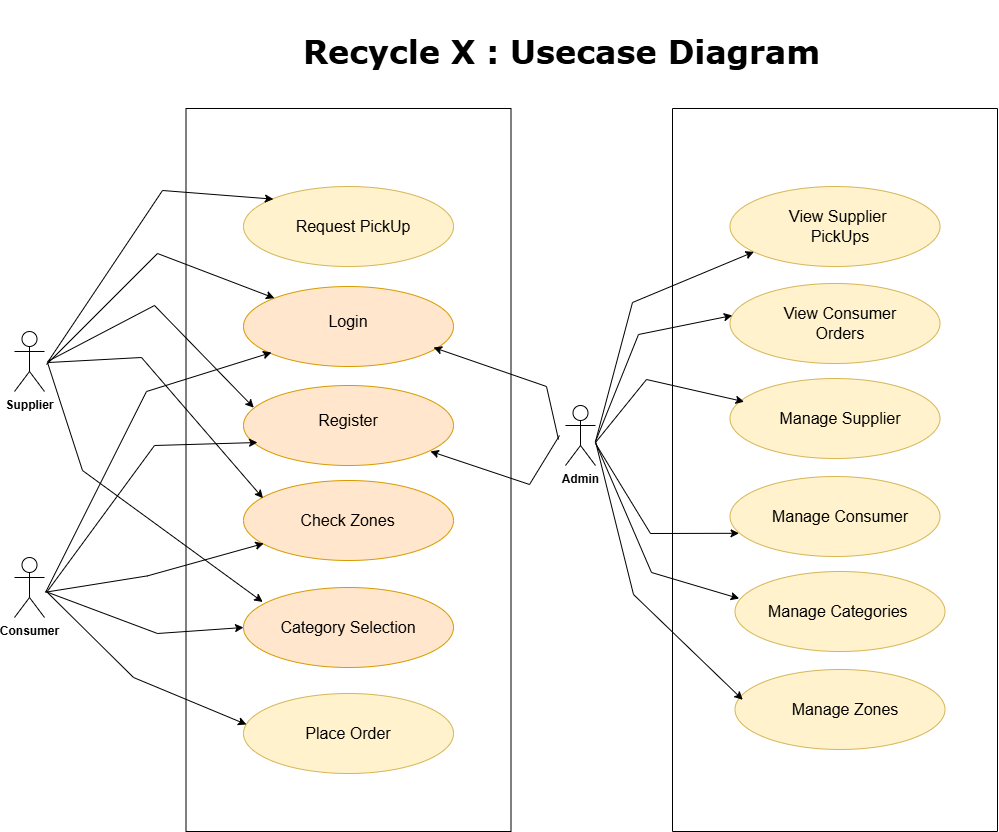

The diagram above was exported from draw.io. Its source (the exported page's mxGraphModel, read from the mxfile embedded in the PNG):
<mxGraphModel dx="2333" dy="1238" grid="0" gridSize="10" guides="1" tooltips="1" connect="1" arrows="1" fold="1" page="1" pageScale="1" pageWidth="850" pageHeight="1100" math="0" shadow="0">
  <root>
    <mxCell id="0" />
    <mxCell id="1" parent="0" />
    <mxCell id="KGK0c7wsniOnSR7t12C9-1" value="&lt;b&gt;Supplier&lt;/b&gt;" style="shape=umlActor;verticalLabelPosition=bottom;verticalAlign=top;html=1;" parent="1" vertex="1">
      <mxGeometry x="331" y="451" width="30" height="60" as="geometry" />
    </mxCell>
    <mxCell id="KGK0c7wsniOnSR7t12C9-2" value="&lt;b&gt;Consumer&lt;/b&gt;" style="shape=umlActor;verticalLabelPosition=bottom;verticalAlign=top;html=1;" parent="1" vertex="1">
      <mxGeometry x="331" y="677" width="30" height="60" as="geometry" />
    </mxCell>
    <mxCell id="KGK0c7wsniOnSR7t12C9-3" value="&lt;b&gt;Admin&lt;/b&gt;" style="shape=umlActor;verticalLabelPosition=bottom;verticalAlign=top;html=1;" parent="1" vertex="1">
      <mxGeometry x="882" y="525" width="30" height="60" as="geometry" />
    </mxCell>
    <mxCell id="KGK0c7wsniOnSR7t12C9-8" value="" style="ellipse;whiteSpace=wrap;html=1;fillColor=#ffe6cc;strokeColor=#d79b00;" parent="1" vertex="1">
      <mxGeometry x="560" y="406" width="210" height="80" as="geometry" />
    </mxCell>
    <mxCell id="KGK0c7wsniOnSR7t12C9-10" value="" style="ellipse;whiteSpace=wrap;html=1;fillColor=#ffe6cc;strokeColor=#d79b00;" parent="1" vertex="1">
      <mxGeometry x="560" y="505" width="210" height="80" as="geometry" />
    </mxCell>
    <mxCell id="KGK0c7wsniOnSR7t12C9-11" value="" style="ellipse;whiteSpace=wrap;html=1;fillColor=#fff2cc;strokeColor=#d6b656;" parent="1" vertex="1">
      <mxGeometry x="560" y="306" width="210" height="80" as="geometry" />
    </mxCell>
    <mxCell id="KGK0c7wsniOnSR7t12C9-12" value="&lt;span style=&quot;color: rgba(0, 0, 0, 0); font-family: monospace; font-size: 0px; text-align: start; text-wrap-mode: nowrap;&quot;&gt;%3CmxGraphModel%3E%3Croot%3E%3CmxCell%20id%3D%220%22%2F%3E%3CmxCell%20id%3D%221%22%20parent%3D%220%22%2F%3E%3CmxCell%20id%3D%222%22%20value%3D%22%26lt%3Bspan%20style%3D%26quot%3Bfont-size%3A%2016px%3B%26quot%3B%26gt%3BSupplier%20Place%20Order%26lt%3B%2Fspan%26gt%3B%22%20style%3D%22text%3Bhtml%3D1%3Balign%3Dcenter%3BverticalAlign%3Dmiddle%3BwhiteSpace%3Dwrap%3Brounded%3D0%3B%22%20vertex%3D%221%22%20parent%3D%221%22%3E%3CmxGeometry%20x%3D%22370%22%20y%3D%22395%22%20width%3D%22150%22%20height%3D%2230%22%20as%3D%22geometry%22%2F%3E%3C%2FmxCell%3E%3C%2Froot%3E%3C%2FmxGraphModel%3E&lt;/span&gt;" style="ellipse;whiteSpace=wrap;html=1;fillColor=#fff2cc;strokeColor=#d6b656;" parent="1" vertex="1">
      <mxGeometry x="560" y="813" width="210" height="80" as="geometry" />
    </mxCell>
    <mxCell id="KGK0c7wsniOnSR7t12C9-13" value="&lt;font style=&quot;font-size: 16px;&quot;&gt;Login&lt;/font&gt;" style="text;html=1;align=center;verticalAlign=middle;whiteSpace=wrap;rounded=0;" parent="1" vertex="1">
      <mxGeometry x="635" y="426" width="60" height="30" as="geometry" />
    </mxCell>
    <mxCell id="KGK0c7wsniOnSR7t12C9-14" value="&lt;span style=&quot;font-size: 16px;&quot;&gt;Register&lt;/span&gt;" style="text;html=1;align=center;verticalAlign=middle;whiteSpace=wrap;rounded=0;" parent="1" vertex="1">
      <mxGeometry x="635" y="525" width="60" height="30" as="geometry" />
    </mxCell>
    <mxCell id="KGK0c7wsniOnSR7t12C9-15" value="&lt;span style=&quot;font-size: 16px;&quot;&gt;Request&amp;nbsp;&lt;/span&gt;&lt;span style=&quot;font-size: 16px; background-color: initial;&quot;&gt;PickUp&lt;/span&gt;" style="text;html=1;align=center;verticalAlign=middle;whiteSpace=wrap;rounded=0;" parent="1" vertex="1">
      <mxGeometry x="595" y="331" width="150" height="30" as="geometry" />
    </mxCell>
    <mxCell id="KGK0c7wsniOnSR7t12C9-17" value="&lt;span style=&quot;font-size: 16px;&quot;&gt;Place Order&lt;/span&gt;" style="text;html=1;align=center;verticalAlign=middle;whiteSpace=wrap;rounded=0;" parent="1" vertex="1">
      <mxGeometry x="590" y="838" width="150" height="30" as="geometry" />
    </mxCell>
    <mxCell id="KGK0c7wsniOnSR7t12C9-22" value="" style="swimlane;startSize=0;fillColor=default;" parent="1" vertex="1">
      <mxGeometry x="502.5" y="228" width="325" height="723" as="geometry" />
    </mxCell>
    <mxCell id="PgYD1vuUxSzfgYreCHu--11" value="" style="ellipse;whiteSpace=wrap;html=1;fillColor=#ffe6cc;strokeColor=#d79b00;" vertex="1" parent="KGK0c7wsniOnSR7t12C9-22">
      <mxGeometry x="57.5" y="372" width="210" height="80" as="geometry" />
    </mxCell>
    <mxCell id="PgYD1vuUxSzfgYreCHu--12" value="&lt;span style=&quot;font-size: 16px;&quot;&gt;Check Zones&lt;/span&gt;" style="text;html=1;align=center;verticalAlign=middle;whiteSpace=wrap;rounded=0;" vertex="1" parent="KGK0c7wsniOnSR7t12C9-22">
      <mxGeometry x="112" y="397" width="101" height="30" as="geometry" />
    </mxCell>
    <mxCell id="PgYD1vuUxSzfgYreCHu--4" value="" style="endArrow=classic;html=1;rounded=0;entryX=0.047;entryY=0.283;entryDx=0;entryDy=0;entryPerimeter=0;" edge="1" parent="KGK0c7wsniOnSR7t12C9-22">
      <mxGeometry width="50" height="50" relative="1" as="geometry">
        <mxPoint x="-138.5" y="254" as="sourcePoint" />
        <mxPoint x="87.37000000000012" y="90.6400000000001" as="targetPoint" />
        <Array as="points">
          <mxPoint x="-23.5" y="82" />
        </Array>
      </mxGeometry>
    </mxCell>
    <mxCell id="PgYD1vuUxSzfgYreCHu--13" value="&lt;span style=&quot;color: rgba(0, 0, 0, 0); font-family: monospace; font-size: 0px; text-align: start; text-wrap-mode: nowrap;&quot;&gt;%3CmxGraphModel%3E%3Croot%3E%3CmxCell%20id%3D%220%22%2F%3E%3CmxCell%20id%3D%221%22%20parent%3D%220%22%2F%3E%3CmxCell%20id%3D%222%22%20value%3D%22%26lt%3Bspan%20style%3D%26quot%3Bfont-size%3A%2016px%3B%26quot%3B%26gt%3BSupplier%20Place%20Order%26lt%3B%2Fspan%26gt%3B%22%20style%3D%22text%3Bhtml%3D1%3Balign%3Dcenter%3BverticalAlign%3Dmiddle%3BwhiteSpace%3Dwrap%3Brounded%3D0%3B%22%20vertex%3D%221%22%20parent%3D%221%22%3E%3CmxGeometry%20x%3D%22370%22%20y%3D%22395%22%20width%3D%22150%22%20height%3D%2230%22%20as%3D%22geometry%22%2F%3E%3C%2FmxCell%3E%3C%2Froot%3E%3C%2FmxGraphModel%3E&lt;/span&gt;" style="ellipse;whiteSpace=wrap;html=1;fillColor=#ffe6cc;strokeColor=#d79b00;" vertex="1" parent="KGK0c7wsniOnSR7t12C9-22">
      <mxGeometry x="57.5" y="479" width="210" height="80" as="geometry" />
    </mxCell>
    <mxCell id="PgYD1vuUxSzfgYreCHu--14" value="&lt;span style=&quot;font-size: 16px;&quot;&gt;Category Selection&lt;/span&gt;" style="text;html=1;align=center;verticalAlign=middle;whiteSpace=wrap;rounded=0;" vertex="1" parent="KGK0c7wsniOnSR7t12C9-22">
      <mxGeometry x="87.5" y="504" width="150" height="30" as="geometry" />
    </mxCell>
    <mxCell id="PgYD1vuUxSzfgYreCHu--19" value="" style="endArrow=classic;html=1;rounded=0;" edge="1" parent="KGK0c7wsniOnSR7t12C9-22">
      <mxGeometry width="50" height="50" relative="1" as="geometry">
        <mxPoint x="-140.5" y="484" as="sourcePoint" />
        <mxPoint x="85.5" y="244" as="targetPoint" />
        <Array as="points">
          <mxPoint x="-39.5" y="283" />
        </Array>
      </mxGeometry>
    </mxCell>
    <mxCell id="PgYD1vuUxSzfgYreCHu--20" value="" style="endArrow=classic;html=1;rounded=0;" edge="1" parent="KGK0c7wsniOnSR7t12C9-22">
      <mxGeometry width="50" height="50" relative="1" as="geometry">
        <mxPoint x="-139.5" y="484" as="sourcePoint" />
        <mxPoint x="71.5" y="334" as="targetPoint" />
        <Array as="points">
          <mxPoint x="-31.5" y="337" />
        </Array>
      </mxGeometry>
    </mxCell>
    <mxCell id="PgYD1vuUxSzfgYreCHu--26" value="" style="endArrow=classic;html=1;rounded=0;entryX=0.936;entryY=0.276;entryDx=0;entryDy=0;entryPerimeter=0;" edge="1" parent="KGK0c7wsniOnSR7t12C9-22">
      <mxGeometry width="50" height="50" relative="1" as="geometry">
        <mxPoint x="372.5" y="331" as="sourcePoint" />
        <mxPoint x="247.5" y="238.99999999999994" as="targetPoint" />
        <Array as="points">
          <mxPoint x="360.5" y="278" />
        </Array>
      </mxGeometry>
    </mxCell>
    <mxCell id="KGK0c7wsniOnSR7t12C9-25" value="" style="endArrow=classic;html=1;rounded=0;entryX=0;entryY=0;entryDx=0;entryDy=0;" parent="1" target="KGK0c7wsniOnSR7t12C9-8" edge="1">
      <mxGeometry width="50" height="50" relative="1" as="geometry">
        <mxPoint x="363" y="484" as="sourcePoint" />
        <mxPoint x="447" y="308" as="targetPoint" />
        <Array as="points">
          <mxPoint x="474" y="373" />
        </Array>
      </mxGeometry>
    </mxCell>
    <mxCell id="PgYD1vuUxSzfgYreCHu--1" value="" style="endArrow=classic;html=1;rounded=0;entryX=0.049;entryY=0.277;entryDx=0;entryDy=0;entryPerimeter=0;" edge="1" parent="1" target="KGK0c7wsniOnSR7t12C9-10">
      <mxGeometry width="50" height="50" relative="1" as="geometry">
        <mxPoint x="364" y="481" as="sourcePoint" />
        <mxPoint x="439" y="303" as="targetPoint" />
        <Array as="points">
          <mxPoint x="471" y="425" />
        </Array>
      </mxGeometry>
    </mxCell>
    <mxCell id="PgYD1vuUxSzfgYreCHu--8" value="" style="swimlane;startSize=0;fillColor=default;" vertex="1" parent="1">
      <mxGeometry x="989" y="228" width="325" height="723" as="geometry">
        <mxRectangle x="287.5" y="51" width="50" height="44" as="alternateBounds" />
      </mxGeometry>
    </mxCell>
    <mxCell id="PgYD1vuUxSzfgYreCHu--24" value="" style="ellipse;whiteSpace=wrap;html=1;fillColor=#fff2cc;strokeColor=#d6b656;" vertex="1" parent="PgYD1vuUxSzfgYreCHu--8">
      <mxGeometry x="57.5" y="78" width="210" height="80" as="geometry" />
    </mxCell>
    <mxCell id="PgYD1vuUxSzfgYreCHu--25" value="&lt;span style=&quot;font-size: 16px;&quot;&gt;View Supplier&amp;nbsp;&lt;/span&gt;&lt;div&gt;&lt;span style=&quot;font-size: 16px;&quot;&gt;PickUps&lt;/span&gt;&lt;/div&gt;" style="text;html=1;align=center;verticalAlign=middle;whiteSpace=wrap;rounded=0;" vertex="1" parent="PgYD1vuUxSzfgYreCHu--8">
      <mxGeometry x="92.5" y="103" width="150" height="30" as="geometry" />
    </mxCell>
    <mxCell id="PgYD1vuUxSzfgYreCHu--28" value="" style="ellipse;whiteSpace=wrap;html=1;fillColor=#fff2cc;strokeColor=#d6b656;" vertex="1" parent="PgYD1vuUxSzfgYreCHu--8">
      <mxGeometry x="57.5" y="175" width="210" height="80" as="geometry" />
    </mxCell>
    <mxCell id="PgYD1vuUxSzfgYreCHu--29" value="&lt;span style=&quot;font-size: 16px;&quot;&gt;View Consumer Orders&lt;/span&gt;" style="text;html=1;align=center;verticalAlign=middle;whiteSpace=wrap;rounded=0;" vertex="1" parent="PgYD1vuUxSzfgYreCHu--8">
      <mxGeometry x="92.5" y="200" width="150" height="30" as="geometry" />
    </mxCell>
    <mxCell id="PgYD1vuUxSzfgYreCHu--30" value="" style="ellipse;whiteSpace=wrap;html=1;fillColor=#fff2cc;strokeColor=#d6b656;" vertex="1" parent="PgYD1vuUxSzfgYreCHu--8">
      <mxGeometry x="57.5" y="270" width="210" height="80" as="geometry" />
    </mxCell>
    <mxCell id="PgYD1vuUxSzfgYreCHu--31" value="&lt;span style=&quot;font-size: 16px;&quot;&gt;Manage Supplier&lt;/span&gt;" style="text;html=1;align=center;verticalAlign=middle;whiteSpace=wrap;rounded=0;" vertex="1" parent="PgYD1vuUxSzfgYreCHu--8">
      <mxGeometry x="92.5" y="295" width="150" height="30" as="geometry" />
    </mxCell>
    <mxCell id="PgYD1vuUxSzfgYreCHu--32" value="" style="ellipse;whiteSpace=wrap;html=1;fillColor=#fff2cc;strokeColor=#d6b656;" vertex="1" parent="PgYD1vuUxSzfgYreCHu--8">
      <mxGeometry x="57.5" y="368" width="210" height="80" as="geometry" />
    </mxCell>
    <mxCell id="PgYD1vuUxSzfgYreCHu--33" value="&lt;span style=&quot;font-size: 16px;&quot;&gt;Manage Consumer&lt;/span&gt;" style="text;html=1;align=center;verticalAlign=middle;whiteSpace=wrap;rounded=0;" vertex="1" parent="PgYD1vuUxSzfgYreCHu--8">
      <mxGeometry x="92.5" y="393" width="150" height="30" as="geometry" />
    </mxCell>
    <mxCell id="PgYD1vuUxSzfgYreCHu--34" value="" style="ellipse;whiteSpace=wrap;html=1;fillColor=#fff2cc;strokeColor=#d6b656;" vertex="1" parent="PgYD1vuUxSzfgYreCHu--8">
      <mxGeometry x="62.5" y="463" width="210" height="80" as="geometry" />
    </mxCell>
    <mxCell id="PgYD1vuUxSzfgYreCHu--35" value="&lt;span style=&quot;font-size: 16px;&quot;&gt;Manage Categories&amp;nbsp;&lt;/span&gt;" style="text;html=1;align=center;verticalAlign=middle;whiteSpace=wrap;rounded=0;" vertex="1" parent="PgYD1vuUxSzfgYreCHu--8">
      <mxGeometry x="92.5" y="488" width="150" height="30" as="geometry" />
    </mxCell>
    <mxCell id="PgYD1vuUxSzfgYreCHu--36" value="" style="ellipse;whiteSpace=wrap;html=1;fillColor=#fff2cc;strokeColor=#d6b656;" vertex="1" parent="PgYD1vuUxSzfgYreCHu--8">
      <mxGeometry x="62.5" y="561" width="210" height="80" as="geometry" />
    </mxCell>
    <mxCell id="PgYD1vuUxSzfgYreCHu--37" value="&lt;span style=&quot;font-size: 16px;&quot;&gt;Manage Zones&lt;/span&gt;" style="text;html=1;align=center;verticalAlign=middle;whiteSpace=wrap;rounded=0;" vertex="1" parent="PgYD1vuUxSzfgYreCHu--8">
      <mxGeometry x="97.5" y="586" width="150" height="30" as="geometry" />
    </mxCell>
    <mxCell id="PgYD1vuUxSzfgYreCHu--16" value="" style="endArrow=classic;html=1;rounded=0;" edge="1" parent="1">
      <mxGeometry width="50" height="50" relative="1" as="geometry">
        <mxPoint x="363" y="711" as="sourcePoint" />
        <mxPoint x="563" y="844" as="targetPoint" />
        <Array as="points">
          <mxPoint x="450" y="797" />
        </Array>
      </mxGeometry>
    </mxCell>
    <mxCell id="PgYD1vuUxSzfgYreCHu--17" value="" style="endArrow=classic;html=1;rounded=0;entryX=0;entryY=0.5;entryDx=0;entryDy=0;" edge="1" parent="1" target="PgYD1vuUxSzfgYreCHu--13">
      <mxGeometry width="50" height="50" relative="1" as="geometry">
        <mxPoint x="362" y="711" as="sourcePoint" />
        <mxPoint x="441" y="593" as="targetPoint" />
        <Array as="points">
          <mxPoint x="474" y="753" />
        </Array>
      </mxGeometry>
    </mxCell>
    <mxCell id="PgYD1vuUxSzfgYreCHu--18" value="" style="endArrow=classic;html=1;rounded=0;" edge="1" parent="1">
      <mxGeometry width="50" height="50" relative="1" as="geometry">
        <mxPoint x="364" y="711.38" as="sourcePoint" />
        <mxPoint x="580.2557607816541" y="662.9972469952767" as="targetPoint" />
        <Array as="points">
          <mxPoint x="464" y="695.38" />
        </Array>
      </mxGeometry>
    </mxCell>
    <mxCell id="PgYD1vuUxSzfgYreCHu--21" value="" style="endArrow=classic;html=1;rounded=0;entryX=0.088;entryY=0.221;entryDx=0;entryDy=0;entryPerimeter=0;" edge="1" parent="1">
      <mxGeometry width="50" height="50" relative="1" as="geometry">
        <mxPoint x="365" y="482" as="sourcePoint" />
        <mxPoint x="579.48" y="617.68" as="targetPoint" />
        <Array as="points">
          <mxPoint x="458" y="477" />
        </Array>
      </mxGeometry>
    </mxCell>
    <mxCell id="PgYD1vuUxSzfgYreCHu--22" value="" style="endArrow=classic;html=1;rounded=0;entryX=0.101;entryY=0.206;entryDx=0;entryDy=0;entryPerimeter=0;" edge="1" parent="1">
      <mxGeometry width="50" height="50" relative="1" as="geometry">
        <mxPoint x="364" y="482" as="sourcePoint" />
        <mxPoint x="579.21" y="721.48" as="targetPoint" />
        <Array as="points">
          <mxPoint x="399" y="590" />
        </Array>
      </mxGeometry>
    </mxCell>
    <mxCell id="PgYD1vuUxSzfgYreCHu--27" value="" style="endArrow=classic;html=1;rounded=0;entryX=0.89;entryY=0.823;entryDx=0;entryDy=0;entryPerimeter=0;" edge="1" parent="1" target="KGK0c7wsniOnSR7t12C9-10">
      <mxGeometry width="50" height="50" relative="1" as="geometry">
        <mxPoint x="876" y="555" as="sourcePoint" />
        <mxPoint x="946" y="527" as="targetPoint" />
        <Array as="points">
          <mxPoint x="846" y="604" />
        </Array>
      </mxGeometry>
    </mxCell>
    <mxCell id="PgYD1vuUxSzfgYreCHu--38" value="" style="endArrow=classic;html=1;rounded=0;entryX=0.114;entryY=0.817;entryDx=0;entryDy=0;entryPerimeter=0;" edge="1" parent="1" target="PgYD1vuUxSzfgYreCHu--24">
      <mxGeometry width="50" height="50" relative="1" as="geometry">
        <mxPoint x="912" y="561" as="sourcePoint" />
        <mxPoint x="962" y="511" as="targetPoint" />
        <Array as="points">
          <mxPoint x="949" y="422" />
        </Array>
      </mxGeometry>
    </mxCell>
    <mxCell id="PgYD1vuUxSzfgYreCHu--39" value="" style="endArrow=classic;html=1;rounded=0;entryX=0.037;entryY=0.379;entryDx=0;entryDy=0;entryPerimeter=0;" edge="1" parent="1" target="PgYD1vuUxSzfgYreCHu--36">
      <mxGeometry width="50" height="50" relative="1" as="geometry">
        <mxPoint x="912" y="561" as="sourcePoint" />
        <mxPoint x="1080" y="381" as="targetPoint" />
        <Array as="points">
          <mxPoint x="950" y="714" />
        </Array>
      </mxGeometry>
    </mxCell>
    <mxCell id="PgYD1vuUxSzfgYreCHu--40" value="" style="endArrow=classic;html=1;rounded=0;entryX=0.011;entryY=0.4;entryDx=0;entryDy=0;entryPerimeter=0;" edge="1" parent="1" target="PgYD1vuUxSzfgYreCHu--28">
      <mxGeometry width="50" height="50" relative="1" as="geometry">
        <mxPoint x="912" y="561" as="sourcePoint" />
        <mxPoint x="1090" y="391" as="targetPoint" />
        <Array as="points">
          <mxPoint x="955" y="454" />
        </Array>
      </mxGeometry>
    </mxCell>
    <mxCell id="PgYD1vuUxSzfgYreCHu--41" value="" style="endArrow=classic;html=1;rounded=0;entryX=0.02;entryY=0.338;entryDx=0;entryDy=0;entryPerimeter=0;" edge="1" parent="1" target="PgYD1vuUxSzfgYreCHu--34">
      <mxGeometry width="50" height="50" relative="1" as="geometry">
        <mxPoint x="912" y="562" as="sourcePoint" />
        <mxPoint x="1059" y="446" as="targetPoint" />
        <Array as="points">
          <mxPoint x="968" y="692" />
        </Array>
      </mxGeometry>
    </mxCell>
    <mxCell id="PgYD1vuUxSzfgYreCHu--42" value="" style="endArrow=classic;html=1;rounded=0;entryX=0.067;entryY=0.29;entryDx=0;entryDy=0;entryPerimeter=0;" edge="1" parent="1" target="PgYD1vuUxSzfgYreCHu--30">
      <mxGeometry width="50" height="50" relative="1" as="geometry">
        <mxPoint x="912" y="562" as="sourcePoint" />
        <mxPoint x="1059" y="446" as="targetPoint" />
        <Array as="points">
          <mxPoint x="963" y="499" />
        </Array>
      </mxGeometry>
    </mxCell>
    <mxCell id="PgYD1vuUxSzfgYreCHu--43" value="" style="endArrow=classic;html=1;rounded=0;entryX=0.043;entryY=0.71;entryDx=0;entryDy=0;entryPerimeter=0;" edge="1" parent="1" target="PgYD1vuUxSzfgYreCHu--32">
      <mxGeometry width="50" height="50" relative="1" as="geometry">
        <mxPoint x="912" y="563" as="sourcePoint" />
        <mxPoint x="1076" y="531" as="targetPoint" />
        <Array as="points">
          <mxPoint x="967" y="653" />
        </Array>
      </mxGeometry>
    </mxCell>
    <mxCell id="PgYD1vuUxSzfgYreCHu--45" value="&lt;font size=&quot;1&quot; face=&quot;Verdana&quot; style=&quot;&quot;&gt;&lt;b style=&quot;font-size: 32px;&quot;&gt;Recycle X : Usecase Diagram&lt;/b&gt;&lt;/font&gt;" style="text;html=1;align=center;verticalAlign=middle;whiteSpace=wrap;rounded=0;" vertex="1" parent="1">
      <mxGeometry x="510" y="120" width="737" height="104" as="geometry" />
    </mxCell>
  </root>
</mxGraphModel>